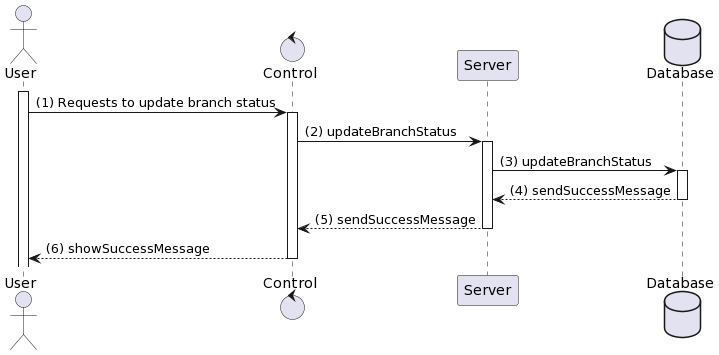

The diagram above was rendered by PlantUML. Its source (embedded in the PNG):
@startuml
actor User
control "Control" as C
participant "Server" as S
database Database

activate User
User -> C: (1) Requests to update branch status
activate C
C -> S: (2) updateBranchStatus
activate S
S -> Database: (3) updateBranchStatus
activate Database
Database --> S: (4) sendSuccessMessage
deactivate Database
S --> C: (5) sendSuccessMessage
deactivate S
C --> User: (6) showSuccessMessage
deactivate C
@enduml